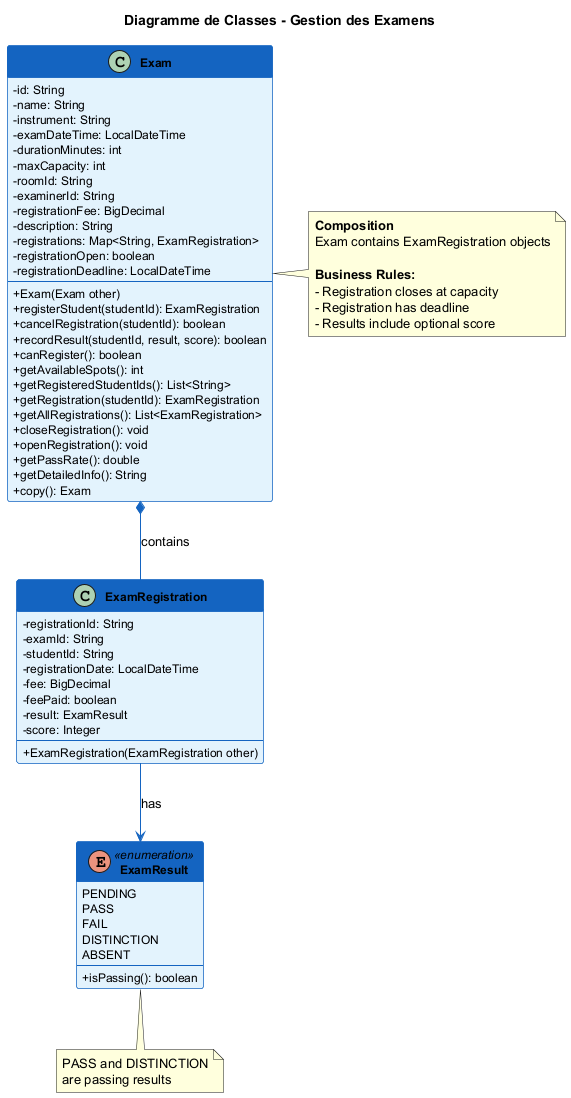

The diagram above was rendered by PlantUML. Its source (embedded in the PNG):
@startuml class-diagram-exam

skinparam classAttributeIconSize 0
skinparam classFontSize 14
skinparam classAttributeFontSize 12
skinparam classFontStyle bold
skinparam backgroundColor #FEFEFE
skinparam shadowing false

skinparam class {
    BackgroundColor #E3F2FD
    BorderColor #1565C0
    ArrowColor #1565C0
    HeaderBackgroundColor #1565C0
    HeaderFontColor white
}

title Diagramme de Classes - Gestion des Examens

class Exam {
    - id: String
    - name: String
    - instrument: String
    - examDateTime: LocalDateTime
    - durationMinutes: int
    - maxCapacity: int
    - roomId: String
    - examinerId: String
    - registrationFee: BigDecimal
    - description: String
    - registrations: Map<String, ExamRegistration>
    - registrationOpen: boolean
    - registrationDeadline: LocalDateTime
    --
    + Exam(Exam other)
    + registerStudent(studentId): ExamRegistration
    + cancelRegistration(studentId): boolean
    + recordResult(studentId, result, score): boolean
    + canRegister(): boolean
    + getAvailableSpots(): int
    + getRegisteredStudentIds(): List<String>
    + getRegistration(studentId): ExamRegistration
    + getAllRegistrations(): List<ExamRegistration>
    + closeRegistration(): void
    + openRegistration(): void
    + getPassRate(): double
    + getDetailedInfo(): String
    + copy(): Exam
}

class ExamRegistration {
    - registrationId: String
    - examId: String
    - studentId: String
    - registrationDate: LocalDateTime
    - fee: BigDecimal
    - feePaid: boolean
    - result: ExamResult
    - score: Integer
    --
    + ExamRegistration(ExamRegistration other)
}

enum ExamResult <<enumeration>> {
    PENDING
    PASS
    FAIL
    DISTINCTION
    ABSENT
    --
    + isPassing(): boolean
}

Exam *-- ExamRegistration : contains
ExamRegistration --> ExamResult : has

note right of Exam
    <b>Composition</b>
    Exam contains ExamRegistration objects
    
    <b>Business Rules:</b>
    - Registration closes at capacity
    - Registration has deadline
    - Results include optional score
end note

note bottom of ExamResult
    PASS and DISTINCTION
    are passing results
end note

@enduml